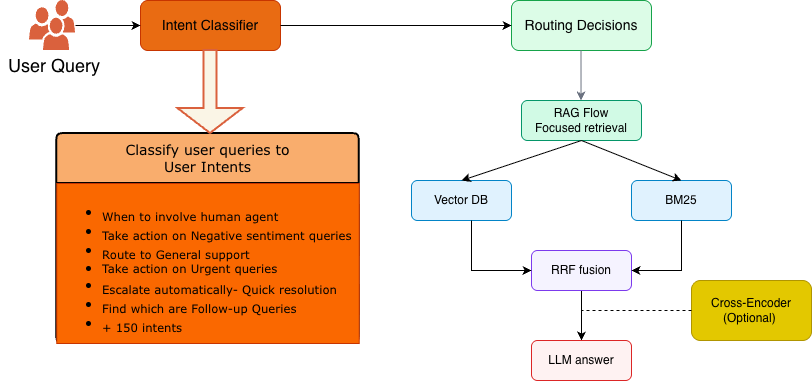

The diagram above was exported from draw.io. Its source (the exported page's mxGraphModel, read from the mxfile embedded in the PNG):
<mxGraphModel dx="1414" dy="694" grid="1" gridSize="10" guides="1" tooltips="1" connect="1" arrows="1" fold="1" page="1" pageScale="1" pageWidth="1080" pageHeight="1920" background="light-dark(#FFFFFF,#FAF5E6)" math="0" shadow="0">
  <root>
    <mxCell id="0" />
    <mxCell id="1" parent="0" />
    <mxCell id="bYpyW2zlaeaoH_zHRIta-39" edge="1" parent="1" style="edgeStyle=orthogonalEdgeStyle;rounded=0;orthogonalLoop=1;jettySize=auto;html=1;" target="bYpyW2zlaeaoH_zHRIta-2" value="">
      <mxGeometry relative="1" as="geometry">
        <mxPoint x="200" y="112" as="sourcePoint" />
      </mxGeometry>
    </mxCell>
    <mxCell id="bYpyW2zlaeaoH_zHRIta-2" parent="1" style="rounded=1;whiteSpace=wrap;html=1;fillColor=light-dark(#E96B12,#E96B12);strokeColor=#C73500;fontSize=14;fontColor=#000000;" value="Intent Classifier" vertex="1">
      <mxGeometry height="50" width="140" x="240" y="87" as="geometry" />
    </mxCell>
    <mxCell id="bYpyW2zlaeaoH_zHRIta-4" parent="1" style="rounded=1;whiteSpace=wrap;html=1;fillColor=#dcfce7;strokeColor=#16a34a;fontSize=14;" value="Routing Decisions" vertex="1">
      <mxGeometry height="50" width="140" x="611" y="87" as="geometry" />
    </mxCell>
    <mxCell id="bYpyW2zlaeaoH_zHRIta-8" parent="1" style="rounded=1;whiteSpace=wrap;html=1;fillColor=#d1fae5;strokeColor=#059669;fontSize=12;" value="RAG Flow&lt;br&gt;&lt;span style=&quot;background-color: transparent; color: light-dark(rgb(0, 0, 0), rgb(255, 255, 255));&quot;&gt;Focused retrieval&lt;/span&gt;" vertex="1">
      <mxGeometry height="40" width="120" x="621" y="187" as="geometry" />
    </mxCell>
    <mxCell id="bYpyW2zlaeaoH_zHRIta-9" parent="1" style="rounded=1;whiteSpace=wrap;html=1;fillColor=#e0f2fe;strokeColor=#0284c7;fontSize=12;" value="Vector DB" vertex="1">
      <mxGeometry height="40" width="100" x="511" y="267" as="geometry" />
    </mxCell>
    <mxCell id="bYpyW2zlaeaoH_zHRIta-10" parent="1" style="rounded=1;whiteSpace=wrap;html=1;fillColor=#e0f2fe;strokeColor=#0284c7;fontSize=12;" value="BM25" vertex="1">
      <mxGeometry height="40" width="100" x="731" y="267" as="geometry" />
    </mxCell>
    <mxCell id="bYpyW2zlaeaoH_zHRIta-31" edge="1" parent="1" source="bYpyW2zlaeaoH_zHRIta-11" style="edgeStyle=orthogonalEdgeStyle;rounded=0;orthogonalLoop=1;jettySize=auto;html=1;" target="bYpyW2zlaeaoH_zHRIta-12" value="">
      <mxGeometry relative="1" as="geometry" />
    </mxCell>
    <mxCell id="bYpyW2zlaeaoH_zHRIta-11" parent="1" style="rounded=1;whiteSpace=wrap;html=1;fillColor=#f5f3ff;strokeColor=#7c3aed;fontSize=12;" value="RRF fusion" vertex="1">
      <mxGeometry height="40" width="100" x="631" y="337" as="geometry" />
    </mxCell>
    <mxCell id="bYpyW2zlaeaoH_zHRIta-12" parent="1" style="rounded=1;whiteSpace=wrap;html=1;fillColor=#fef2f2;strokeColor=#dc2626;fontSize=12;" value="LLM answer" vertex="1">
      <mxGeometry height="40" width="100" x="631" y="427" as="geometry" />
    </mxCell>
    <mxCell id="bYpyW2zlaeaoH_zHRIta-13" edge="1" parent="1" source="bYpyW2zlaeaoH_zHRIta-57" style="endArrow=classic;html=1;rounded=0;strokeColor=default;" target="bYpyW2zlaeaoH_zHRIta-2" value="">
      <mxGeometry relative="1" as="geometry">
        <mxPoint x="200" y="112" as="sourcePoint" />
      </mxGeometry>
    </mxCell>
    <mxCell id="bYpyW2zlaeaoH_zHRIta-15" edge="1" parent="1" source="bYpyW2zlaeaoH_zHRIta-2" style="endArrow=classic;html=1;rounded=0;strokeColor=default;exitX=1;exitY=0.5;exitDx=0;exitDy=0;" target="bYpyW2zlaeaoH_zHRIta-4" value="">
      <mxGeometry relative="1" as="geometry" />
    </mxCell>
    <mxCell id="bYpyW2zlaeaoH_zHRIta-19" edge="1" parent="1" style="endArrow=classic;html=1;rounded=0;strokeColor=#6b7280;entryX=0.417;entryY=0;entryDx=0;entryDy=0;entryPerimeter=0;" value="">
      <mxGeometry relative="1" as="geometry">
        <mxPoint x="680.5" y="137.0031578947369" as="sourcePoint" />
        <mxPoint x="680.54" y="187" as="targetPoint" />
      </mxGeometry>
    </mxCell>
    <mxCell id="bYpyW2zlaeaoH_zHRIta-27" edge="1" parent="1" source="bYpyW2zlaeaoH_zHRIta-8" style="endArrow=classic;html=1;rounded=0;entryX=0.5;entryY=0;entryDx=0;entryDy=0;exitX=0.5;exitY=1;exitDx=0;exitDy=0;" target="bYpyW2zlaeaoH_zHRIta-9" value="">
      <mxGeometry height="50" relative="1" width="50" as="geometry">
        <mxPoint x="591" y="227" as="sourcePoint" />
        <mxPoint x="641" y="177" as="targetPoint" />
      </mxGeometry>
    </mxCell>
    <mxCell id="bYpyW2zlaeaoH_zHRIta-28" edge="1" parent="1" source="bYpyW2zlaeaoH_zHRIta-8" style="endArrow=classic;html=1;rounded=0;entryX=0.5;entryY=0;entryDx=0;entryDy=0;exitX=0.5;exitY=1;exitDx=0;exitDy=0;" target="bYpyW2zlaeaoH_zHRIta-10" value="">
      <mxGeometry height="50" relative="1" width="50" as="geometry">
        <mxPoint x="801" y="287" as="sourcePoint" />
        <mxPoint x="691" y="327" as="targetPoint" />
      </mxGeometry>
    </mxCell>
    <mxCell id="bYpyW2zlaeaoH_zHRIta-29" edge="1" parent="1" style="endArrow=classic;html=1;rounded=0;entryX=0;entryY=0.5;entryDx=0;entryDy=0;" target="bYpyW2zlaeaoH_zHRIta-11" value="">
      <mxGeometry height="50" relative="1" width="50" as="geometry">
        <Array as="points">
          <mxPoint x="571" y="357" />
        </Array>
        <mxPoint x="571" y="307" as="sourcePoint" />
        <mxPoint x="641" y="277" as="targetPoint" />
      </mxGeometry>
    </mxCell>
    <mxCell id="bYpyW2zlaeaoH_zHRIta-30" edge="1" parent="1" source="bYpyW2zlaeaoH_zHRIta-10" style="endArrow=classic;html=1;rounded=0;entryX=1;entryY=0.5;entryDx=0;entryDy=0;exitX=0.5;exitY=1;exitDx=0;exitDy=0;" target="bYpyW2zlaeaoH_zHRIta-11" value="">
      <mxGeometry height="50" relative="1" width="50" as="geometry">
        <Array as="points">
          <mxPoint x="781" y="357" />
        </Array>
        <mxPoint x="671" y="367" as="sourcePoint" />
        <mxPoint x="731" y="417" as="targetPoint" />
      </mxGeometry>
    </mxCell>
    <mxCell id="bYpyW2zlaeaoH_zHRIta-34" parent="1" style="rounded=1;whiteSpace=wrap;html=1;fillColor=#e3c800;fontColor=#000000;strokeColor=#B09500;" value="Cross-Encoder&lt;br&gt;(Optional)&amp;nbsp;" vertex="1">
      <mxGeometry height="60" width="120" x="791" y="367" as="geometry" />
    </mxCell>
    <mxCell id="bYpyW2zlaeaoH_zHRIta-35" edge="1" parent="1" source="bYpyW2zlaeaoH_zHRIta-34" style="endArrow=none;dashed=1;html=1;rounded=0;exitX=0;exitY=0.5;exitDx=0;exitDy=0;" value="">
      <mxGeometry height="50" relative="1" width="50" as="geometry">
        <mxPoint x="581" y="407" as="sourcePoint" />
        <mxPoint x="681" y="397" as="targetPoint" />
      </mxGeometry>
    </mxCell>
    <mxCell id="bYpyW2zlaeaoH_zHRIta-48" parent="1" style="swimlane;childLayout=stackLayout;horizontal=1;startSize=50;horizontalStack=0;rounded=1;fontSize=14;fontStyle=0;strokeWidth=2;resizeParent=0;resizeLast=1;shadow=0;dashed=0;align=center;arcSize=4;whiteSpace=wrap;html=1;fontFamily=Verdana;labelBackgroundColor=none;fillColor=light-dark(#F9AD6D,#F9AD6D);fontColor=light-dark(#000000,#CC0000);" value="&lt;span&gt;Classify user queries to &lt;br&gt;User Intents&lt;/span&gt;" vertex="1">
      <mxGeometry height="210" width="302.5" x="156.25" y="220" as="geometry" />
    </mxCell>
    <mxCell id="bYpyW2zlaeaoH_zHRIta-49" parent="bYpyW2zlaeaoH_zHRIta-48" style="align=left;strokeColor=#C73500;fillColor=#fa6800;spacingLeft=4;spacingRight=4;fontSize=14;verticalAlign=top;resizable=0;rotatable=0;part=1;html=1;whiteSpace=wrap;fontColor=default;labelBackgroundColor=none;fontFamily=Verdana;" value="&lt;div&gt;&lt;ul&gt;&lt;li style=&quot;&quot;&gt;&lt;sub&gt;When to involve human agent&lt;/sub&gt;&lt;/li&gt;&lt;li style=&quot;&quot;&gt;&lt;span&gt;&lt;sub&gt;Take action on Negative sentiment queries&lt;/sub&gt;&lt;/span&gt;&lt;/li&gt;&lt;li style=&quot;&quot;&gt;&lt;sub&gt;Route to General support&lt;/sub&gt;&lt;/li&gt;&lt;li style=&quot;&quot;&gt;&lt;span style=&quot;font-size: 11.6667px;&quot;&gt;Take action on Urgent queries&lt;/span&gt;&lt;/li&gt;&lt;li style=&quot;&quot;&gt;&lt;sub&gt;Escalate automatically- Quick resolution&lt;/sub&gt;&lt;/li&gt;&lt;li style=&quot;&quot;&gt;&lt;sub&gt;Find which are Follow-up Queries&lt;/sub&gt;&lt;/li&gt;&lt;li style=&quot;&quot;&gt;&lt;sub&gt;+ 150 intents&lt;/sub&gt;&lt;/li&gt;&lt;/ul&gt;&lt;/div&gt;&lt;div&gt;&lt;br&gt;&lt;/div&gt;" vertex="1">
      <mxGeometry height="160" width="302.5" y="50" as="geometry" />
    </mxCell>
    <mxCell id="bYpyW2zlaeaoH_zHRIta-52" parent="1" style="shape=singleArrow;direction=south;whiteSpace=wrap;html=1;align=center;fillColor=#FAF5E6;strokeColor=light-dark(#DA613D,#E96B12);strokeWidth=2;verticalAlign=middle;fontFamily=Helvetica;fontSize=12;fontColor=default;arrowWidth=0.2;arrowSize=0.3;" value="" vertex="1">
      <mxGeometry height="83" width="65" x="277.5" y="137" as="geometry" />
    </mxCell>
    <mxCell id="bYpyW2zlaeaoH_zHRIta-55" parent="1" style="text;html=1;whiteSpace=wrap;strokeColor=none;fillColor=none;align=center;verticalAlign=middle;rounded=0;" value="&lt;p&gt;&lt;font style=&quot;font-size: 18px;&quot;&gt;User Query&lt;/font&gt;&lt;/p&gt;" vertex="1">
      <mxGeometry height="30" width="107.5" x="100" y="137" as="geometry" />
    </mxCell>
    <mxCell id="bYpyW2zlaeaoH_zHRIta-57" parent="1" style="sketch=0;pointerEvents=1;shadow=0;dashed=0;html=1;strokeColor=none;labelPosition=center;verticalLabelPosition=bottom;verticalAlign=top;outlineConnect=0;align=center;shape=mxgraph.office.users.users;fillColor=light-dark(#DA613D,#E96B12);labelBackgroundColor=light-dark(#FFF8EA,#453A3A);" value="" vertex="1">
      <mxGeometry height="50" width="46" x="129" y="87" as="geometry" />
    </mxCell>
  </root>
</mxGraphModel>